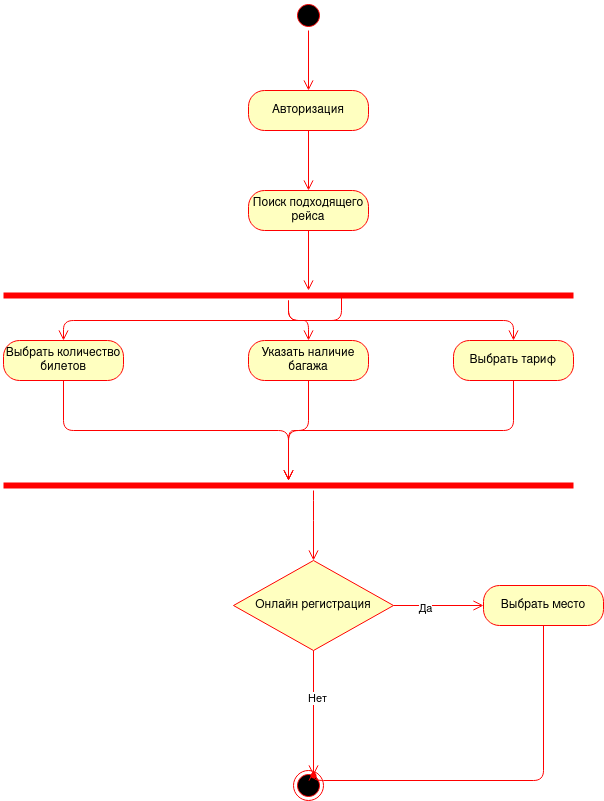

The diagram above was exported from draw.io. Its source (the exported page's mxGraphModel, read from the mxfile embedded in the PNG):
<mxGraphModel dx="1988" dy="903" grid="1" gridSize="10" guides="1" tooltips="1" connect="1" arrows="1" fold="1" page="1" pageScale="1" pageWidth="850" pageHeight="1100" math="0" shadow="0">
  <root>
    <mxCell id="0" />
    <mxCell id="1" parent="0" />
    <mxCell id="XZzIpadhx3zWEHZJL_1_-42" value="" style="ellipse;html=1;shape=endState;fillColor=#000000;strokeColor=#ff0000;" vertex="1" parent="1">
      <mxGeometry x="370" y="790" width="30" height="30" as="geometry" />
    </mxCell>
    <mxCell id="XZzIpadhx3zWEHZJL_1_-43" value="" style="ellipse;html=1;shape=startState;fillColor=#000000;strokeColor=#ff0000;" vertex="1" parent="1">
      <mxGeometry x="370" y="20" width="30" height="30" as="geometry" />
    </mxCell>
    <mxCell id="XZzIpadhx3zWEHZJL_1_-44" value="" style="edgeStyle=orthogonalEdgeStyle;html=1;verticalAlign=bottom;endArrow=open;endSize=8;strokeColor=#ff0000;rounded=1;" edge="1" source="XZzIpadhx3zWEHZJL_1_-43" parent="1">
      <mxGeometry relative="1" as="geometry">
        <mxPoint x="385" y="110" as="targetPoint" />
      </mxGeometry>
    </mxCell>
    <mxCell id="XZzIpadhx3zWEHZJL_1_-45" value="Авторизация" style="rounded=1;whiteSpace=wrap;html=1;arcSize=40;fontColor=#000000;fillColor=#ffffc0;strokeColor=#ff0000;" vertex="1" parent="1">
      <mxGeometry x="325" y="110" width="120" height="40" as="geometry" />
    </mxCell>
    <mxCell id="XZzIpadhx3zWEHZJL_1_-46" value="" style="edgeStyle=orthogonalEdgeStyle;html=1;verticalAlign=bottom;endArrow=open;endSize=8;strokeColor=#ff0000;rounded=1;" edge="1" source="XZzIpadhx3zWEHZJL_1_-45" parent="1">
      <mxGeometry relative="1" as="geometry">
        <mxPoint x="385" y="210" as="targetPoint" />
      </mxGeometry>
    </mxCell>
    <mxCell id="XZzIpadhx3zWEHZJL_1_-47" value="Поиск подходящего рейса" style="rounded=1;whiteSpace=wrap;html=1;arcSize=40;fontColor=#000000;fillColor=#ffffc0;strokeColor=#ff0000;" vertex="1" parent="1">
      <mxGeometry x="325" y="210" width="120" height="40" as="geometry" />
    </mxCell>
    <mxCell id="XZzIpadhx3zWEHZJL_1_-48" value="" style="edgeStyle=orthogonalEdgeStyle;html=1;verticalAlign=bottom;endArrow=open;endSize=8;strokeColor=#ff0000;rounded=1;" edge="1" source="XZzIpadhx3zWEHZJL_1_-47" parent="1">
      <mxGeometry relative="1" as="geometry">
        <mxPoint x="385" y="310" as="targetPoint" />
      </mxGeometry>
    </mxCell>
    <mxCell id="XZzIpadhx3zWEHZJL_1_-49" value="" style="shape=line;html=1;strokeWidth=6;strokeColor=#ff0000;" vertex="1" parent="1">
      <mxGeometry x="80" y="310" width="570" height="10" as="geometry" />
    </mxCell>
    <mxCell id="XZzIpadhx3zWEHZJL_1_-51" value="Выбрать количество билетов" style="rounded=1;whiteSpace=wrap;html=1;arcSize=40;fontColor=#000000;fillColor=#ffffc0;strokeColor=#ff0000;" vertex="1" parent="1">
      <mxGeometry x="80" y="360" width="120" height="40" as="geometry" />
    </mxCell>
    <mxCell id="XZzIpadhx3zWEHZJL_1_-52" value="" style="edgeStyle=orthogonalEdgeStyle;html=1;verticalAlign=bottom;endArrow=open;endSize=8;strokeColor=#ff0000;rounded=1;" edge="1" source="XZzIpadhx3zWEHZJL_1_-51" parent="1" target="XZzIpadhx3zWEHZJL_1_-57">
      <mxGeometry relative="1" as="geometry">
        <mxPoint x="140" y="460" as="targetPoint" />
      </mxGeometry>
    </mxCell>
    <mxCell id="XZzIpadhx3zWEHZJL_1_-53" value="Указать наличие багажа" style="rounded=1;whiteSpace=wrap;html=1;arcSize=40;fontColor=#000000;fillColor=#ffffc0;strokeColor=#ff0000;" vertex="1" parent="1">
      <mxGeometry x="325" y="360" width="120" height="40" as="geometry" />
    </mxCell>
    <mxCell id="XZzIpadhx3zWEHZJL_1_-54" value="" style="edgeStyle=orthogonalEdgeStyle;html=1;verticalAlign=bottom;endArrow=open;endSize=8;strokeColor=#ff0000;rounded=1;" edge="1" source="XZzIpadhx3zWEHZJL_1_-53" parent="1" target="XZzIpadhx3zWEHZJL_1_-57">
      <mxGeometry relative="1" as="geometry">
        <mxPoint x="385" y="460" as="targetPoint" />
      </mxGeometry>
    </mxCell>
    <mxCell id="XZzIpadhx3zWEHZJL_1_-55" value="Выбрать тариф" style="rounded=1;whiteSpace=wrap;html=1;arcSize=40;fontColor=#000000;fillColor=#ffffc0;strokeColor=#ff0000;" vertex="1" parent="1">
      <mxGeometry x="530" y="360" width="120" height="40" as="geometry" />
    </mxCell>
    <mxCell id="XZzIpadhx3zWEHZJL_1_-56" value="" style="edgeStyle=orthogonalEdgeStyle;html=1;verticalAlign=bottom;endArrow=open;endSize=8;strokeColor=#ff0000;rounded=1;" edge="1" source="XZzIpadhx3zWEHZJL_1_-55" parent="1" target="XZzIpadhx3zWEHZJL_1_-57">
      <mxGeometry relative="1" as="geometry">
        <mxPoint x="590" y="460" as="targetPoint" />
      </mxGeometry>
    </mxCell>
    <mxCell id="XZzIpadhx3zWEHZJL_1_-57" value="" style="shape=line;html=1;strokeWidth=6;strokeColor=#ff0000;" vertex="1" parent="1">
      <mxGeometry x="80" y="500" width="570" height="10" as="geometry" />
    </mxCell>
    <mxCell id="XZzIpadhx3zWEHZJL_1_-58" value="" style="edgeStyle=orthogonalEdgeStyle;html=1;verticalAlign=bottom;endArrow=open;endSize=8;strokeColor=#ff0000;rounded=1;" edge="1" source="XZzIpadhx3zWEHZJL_1_-57" parent="1">
      <mxGeometry relative="1" as="geometry">
        <mxPoint x="390" y="580" as="targetPoint" />
        <Array as="points">
          <mxPoint x="390" y="530" />
          <mxPoint x="390" y="530" />
        </Array>
      </mxGeometry>
    </mxCell>
    <mxCell id="XZzIpadhx3zWEHZJL_1_-59" value="Онлайн регистрация" style="rhombus;whiteSpace=wrap;html=1;fillColor=#ffffc0;strokeColor=#ff0000;" vertex="1" parent="1">
      <mxGeometry x="310" y="580" width="160" height="90" as="geometry" />
    </mxCell>
    <mxCell id="XZzIpadhx3zWEHZJL_1_-63" value="" style="shape=waypoint;sketch=0;size=6;pointerEvents=1;points=[];fillColor=#ffffc0;resizable=0;rotatable=0;perimeter=centerPerimeter;snapToPoint=1;strokeColor=#ff0000;" vertex="1" parent="1">
      <mxGeometry x="370" y="775" width="40" height="40" as="geometry" />
    </mxCell>
    <mxCell id="XZzIpadhx3zWEHZJL_1_-66" value="" style="edgeStyle=orthogonalEdgeStyle;html=1;verticalAlign=bottom;endArrow=open;endSize=8;strokeColor=#ff0000;rounded=1;entryX=0.65;entryY=0.425;entryDx=0;entryDy=0;entryPerimeter=0;" edge="1" parent="1" source="XZzIpadhx3zWEHZJL_1_-59" target="XZzIpadhx3zWEHZJL_1_-63">
      <mxGeometry relative="1" as="geometry">
        <mxPoint x="150" y="470" as="targetPoint" />
        <mxPoint x="150" y="410" as="sourcePoint" />
      </mxGeometry>
    </mxCell>
    <mxCell id="XZzIpadhx3zWEHZJL_1_-71" value="Нет" style="edgeLabel;html=1;align=center;verticalAlign=middle;resizable=0;points=[];" vertex="1" connectable="0" parent="XZzIpadhx3zWEHZJL_1_-66">
      <mxGeometry x="-0.248" y="3" relative="1" as="geometry">
        <mxPoint as="offset" />
      </mxGeometry>
    </mxCell>
    <mxCell id="XZzIpadhx3zWEHZJL_1_-67" value="Выбрать место" style="rounded=1;whiteSpace=wrap;html=1;arcSize=40;fontColor=#000000;fillColor=#ffffc0;strokeColor=#ff0000;" vertex="1" parent="1">
      <mxGeometry x="560" y="605" width="120" height="40" as="geometry" />
    </mxCell>
    <mxCell id="XZzIpadhx3zWEHZJL_1_-68" value="" style="edgeStyle=orthogonalEdgeStyle;html=1;verticalAlign=bottom;endArrow=open;endSize=8;strokeColor=#ff0000;rounded=1;" edge="1" source="XZzIpadhx3zWEHZJL_1_-67" parent="1">
      <mxGeometry relative="1" as="geometry">
        <mxPoint x="390" y="790" as="targetPoint" />
        <Array as="points">
          <mxPoint x="620" y="800" />
          <mxPoint x="390" y="800" />
        </Array>
      </mxGeometry>
    </mxCell>
    <mxCell id="XZzIpadhx3zWEHZJL_1_-69" value="" style="edgeStyle=orthogonalEdgeStyle;html=1;verticalAlign=bottom;endArrow=open;endSize=8;strokeColor=#ff0000;rounded=1;exitX=1;exitY=0.5;exitDx=0;exitDy=0;" edge="1" parent="1" source="XZzIpadhx3zWEHZJL_1_-59" target="XZzIpadhx3zWEHZJL_1_-67">
      <mxGeometry relative="1" as="geometry">
        <mxPoint x="160" y="480" as="targetPoint" />
        <mxPoint x="160" y="420" as="sourcePoint" />
      </mxGeometry>
    </mxCell>
    <mxCell id="XZzIpadhx3zWEHZJL_1_-70" value="Да" style="edgeLabel;html=1;align=center;verticalAlign=middle;resizable=0;points=[];" vertex="1" connectable="0" parent="XZzIpadhx3zWEHZJL_1_-69">
      <mxGeometry x="-0.3111" y="-2" relative="1" as="geometry">
        <mxPoint as="offset" />
      </mxGeometry>
    </mxCell>
    <mxCell id="XZzIpadhx3zWEHZJL_1_-76" value="" style="edgeStyle=orthogonalEdgeStyle;html=1;verticalAlign=bottom;endArrow=open;endSize=8;strokeColor=#ff0000;rounded=1;exitX=0.593;exitY=0.4;exitDx=0;exitDy=0;exitPerimeter=0;" edge="1" parent="1" source="XZzIpadhx3zWEHZJL_1_-49" target="XZzIpadhx3zWEHZJL_1_-51">
      <mxGeometry relative="1" as="geometry">
        <mxPoint x="375" y="510" as="targetPoint" />
        <mxPoint x="600" y="410" as="sourcePoint" />
      </mxGeometry>
    </mxCell>
    <mxCell id="XZzIpadhx3zWEHZJL_1_-77" value="" style="edgeStyle=orthogonalEdgeStyle;html=1;verticalAlign=bottom;endArrow=open;endSize=8;strokeColor=#ff0000;rounded=1;" edge="1" parent="1" source="XZzIpadhx3zWEHZJL_1_-49" target="XZzIpadhx3zWEHZJL_1_-55">
      <mxGeometry relative="1" as="geometry">
        <mxPoint x="385" y="520" as="targetPoint" />
        <mxPoint x="610" y="420" as="sourcePoint" />
      </mxGeometry>
    </mxCell>
    <mxCell id="XZzIpadhx3zWEHZJL_1_-78" value="" style="edgeStyle=orthogonalEdgeStyle;html=1;verticalAlign=bottom;endArrow=open;endSize=8;strokeColor=#ff0000;rounded=1;" edge="1" parent="1" source="XZzIpadhx3zWEHZJL_1_-49" target="XZzIpadhx3zWEHZJL_1_-53">
      <mxGeometry relative="1" as="geometry">
        <mxPoint x="395" y="530" as="targetPoint" />
        <mxPoint x="620" y="430" as="sourcePoint" />
      </mxGeometry>
    </mxCell>
  </root>
</mxGraphModel>